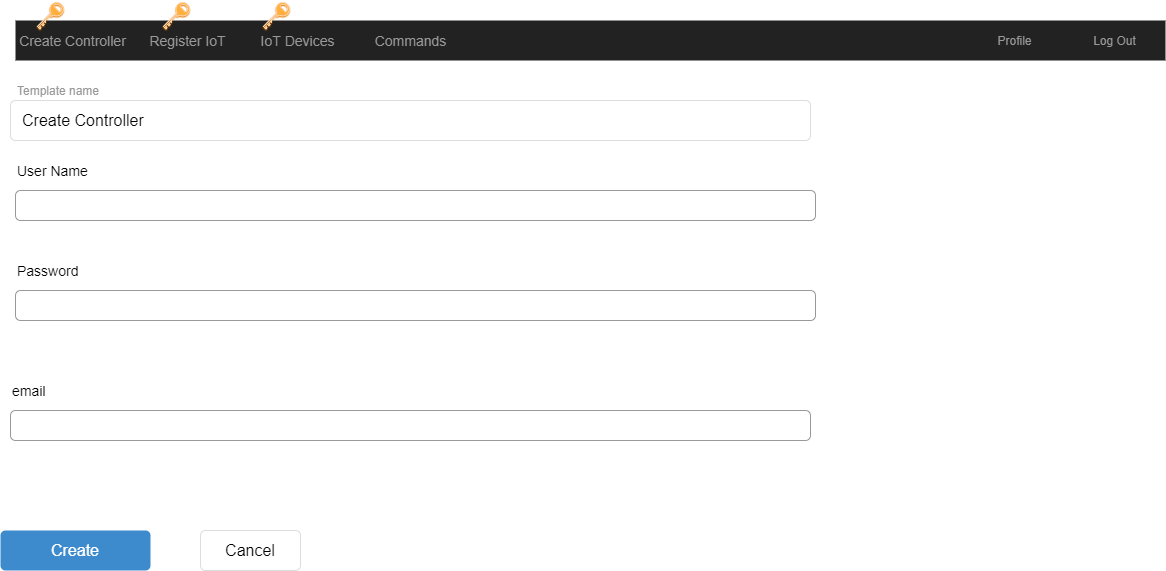

The diagram above was exported from draw.io. Its source (the exported page's mxGraphModel, read from the mxfile embedded in the PNG):
<mxGraphModel dx="1422" dy="705" grid="1" gridSize="10" guides="1" tooltips="1" connect="1" arrows="1" fold="1" page="1" pageScale="1.5" pageWidth="826" pageHeight="1169" background="#ffffff" math="0" shadow="0">
  <root>
    <mxCell id="0" />
    <mxCell id="1" parent="0" />
    <mxCell id="2" value="" style="html=1;shadow=0;dashed=0;shape=mxgraph.bootstrap.rect;fillColor=#222222;strokeColor=none;whiteSpace=wrap;rounded=0;fontSize=12;fontColor=#000000;align=center;" vertex="1" parent="1">
      <mxGeometry x="45" y="70" width="1150" height="40" as="geometry" />
    </mxCell>
    <mxCell id="3" value="Create Controller" style="html=1;shadow=0;dashed=0;fillColor=none;strokeColor=none;shape=mxgraph.bootstrap.rect;fontColor=#999999;fontSize=14;whiteSpace=wrap;" vertex="1" parent="2">
      <mxGeometry width="115" height="40" as="geometry" />
    </mxCell>
    <mxCell id="4" value="Profile" style="html=1;shadow=0;dashed=0;fillColor=none;strokeColor=none;shape=mxgraph.bootstrap.rect;fontColor=#999999;whiteSpace=wrap;" vertex="1" parent="2">
      <mxGeometry x="948.75" width="100.625" height="40" as="geometry" />
    </mxCell>
    <mxCell id="5" value="Log Out" style="html=1;shadow=0;dashed=0;fillColor=none;strokeColor=none;shape=mxgraph.bootstrap.rect;fontColor=#999999;whiteSpace=wrap;" vertex="1" parent="2">
      <mxGeometry x="1049.375" width="100.625" height="40" as="geometry" />
    </mxCell>
    <mxCell id="6" value="Register IoT" style="html=1;shadow=0;dashed=0;fillColor=none;strokeColor=none;shape=mxgraph.bootstrap.rect;fontColor=#999999;fontSize=14;whiteSpace=wrap;" vertex="1" parent="2">
      <mxGeometry x="115" width="115" height="40" as="geometry" />
    </mxCell>
    <mxCell id="7" value="IoT Devices" style="html=1;shadow=0;dashed=0;fillColor=none;strokeColor=none;shape=mxgraph.bootstrap.rect;fontColor=#999999;fontSize=14;whiteSpace=wrap;" vertex="1" parent="2">
      <mxGeometry x="225" width="115" height="40" as="geometry" />
    </mxCell>
    <mxCell id="8" value="Template name" style="html=1;shadow=0;dashed=0;shape=mxgraph.bootstrap.rect;strokeColor=none;fillColor=none;fontColor=#999999;align=left;spacingLeft=5;whiteSpace=wrap;rounded=0;" vertex="1" parent="1">
      <mxGeometry x="40" y="130" width="200" height="20" as="geometry" />
    </mxCell>
    <mxCell id="9" value="Create Controller" style="html=1;shadow=0;dashed=0;shape=mxgraph.bootstrap.rrect;rSize=5;strokeColor=#dddddd;;align=left;spacingLeft=10;fontSize=16;whiteSpace=wrap;rounded=0;" vertex="1" parent="1">
      <mxGeometry x="40" y="150" width="800" height="40" as="geometry" />
    </mxCell>
    <mxCell id="10" value="Create" style="html=1;shadow=0;dashed=0;shape=mxgraph.bootstrap.rrect;align=center;rSize=5;strokeColor=none;fillColor=#3D8BCD;fontColor=#ffffff;fontSize=16;whiteSpace=wrap;rounded=0;" vertex="1" parent="1">
      <mxGeometry x="30" y="580" width="150" height="40" as="geometry" />
    </mxCell>
    <mxCell id="11" value="Cancel" style="html=1;shadow=0;dashed=0;shape=mxgraph.bootstrap.rrect;align=center;rSize=5;strokeColor=#dddddd;fontSize=16;whiteSpace=wrap;rounded=0;" vertex="1" parent="1">
      <mxGeometry x="230" y="580" width="100" height="40" as="geometry" />
    </mxCell>
    <mxCell id="12" value="Commands" style="html=1;shadow=0;dashed=0;fillColor=none;strokeColor=none;shape=mxgraph.bootstrap.rect;fontColor=#999999;fontSize=14;whiteSpace=wrap;" vertex="1" parent="1">
      <mxGeometry x="382.5" y="70" width="115" height="40" as="geometry" />
    </mxCell>
    <mxCell id="13" value="" style="shape=image;html=1;verticalAlign=top;verticalLabelPosition=bottom;labelBackgroundColor=#ffffff;imageAspect=0;aspect=fixed;image=https://cdn4.iconfinder.com/data/icons/kiwi/Admin.png" vertex="1" parent="1">
      <mxGeometry x="64" y="50" width="32" height="32" as="geometry" />
    </mxCell>
    <mxCell id="14" value="" style="shape=image;html=1;verticalAlign=top;verticalLabelPosition=bottom;labelBackgroundColor=#ffffff;imageAspect=0;aspect=fixed;image=https://cdn4.iconfinder.com/data/icons/kiwi/Admin.png" vertex="1" parent="1">
      <mxGeometry x="190" y="50" width="32" height="32" as="geometry" />
    </mxCell>
    <mxCell id="15" value="" style="shape=image;html=1;verticalAlign=top;verticalLabelPosition=bottom;labelBackgroundColor=#ffffff;imageAspect=0;aspect=fixed;image=https://cdn4.iconfinder.com/data/icons/kiwi/Admin.png" vertex="1" parent="1">
      <mxGeometry x="290" y="50" width="32" height="32" as="geometry" />
    </mxCell>
    <mxCell id="16" value="User Name" style="fillColor=none;strokeColor=none;align=left;fontSize=14;" vertex="1" parent="1">
      <mxGeometry x="45" y="200" width="260" height="40" as="geometry" />
    </mxCell>
    <mxCell id="17" value="" style="html=1;shadow=0;dashed=0;shape=mxgraph.bootstrap.rrect;rSize=5;fillColor=none;strokeColor=#999999;align=left;spacing=15;fontSize=14;fontColor=#6C767D;" vertex="1" parent="1">
      <mxGeometry x="45" y="240" width="800" height="30" as="geometry" />
    </mxCell>
    <mxCell id="18" value="Password" style="fillColor=none;strokeColor=none;align=left;fontSize=14;" vertex="1" parent="1">
      <mxGeometry x="45" y="300" width="260" height="40" as="geometry" />
    </mxCell>
    <mxCell id="19" value="" style="html=1;shadow=0;dashed=0;shape=mxgraph.bootstrap.rrect;rSize=5;fillColor=none;strokeColor=#999999;align=left;spacing=15;fontSize=14;fontColor=#6C767D;" vertex="1" parent="1">
      <mxGeometry x="45" y="340" width="800" height="30" as="geometry" />
    </mxCell>
    <mxCell id="20" value="email" style="fillColor=none;strokeColor=none;align=left;fontSize=14;" vertex="1" parent="1">
      <mxGeometry x="40" y="420" width="260" height="40" as="geometry" />
    </mxCell>
    <mxCell id="21" value="" style="html=1;shadow=0;dashed=0;shape=mxgraph.bootstrap.rrect;rSize=5;fillColor=none;strokeColor=#999999;align=left;spacing=15;fontSize=14;fontColor=#6C767D;" vertex="1" parent="1">
      <mxGeometry x="40" y="460" width="800" height="30" as="geometry" />
    </mxCell>
  </root>
</mxGraphModel>